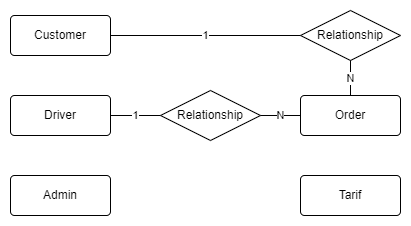

The diagram above was exported from draw.io. Its source (the exported page's mxGraphModel, read from the mxfile embedded in the PNG):
<mxGraphModel dx="868" dy="403" grid="1" gridSize="10" guides="1" tooltips="1" connect="1" arrows="1" fold="1" page="1" pageScale="1" pageWidth="827" pageHeight="1169" math="0" shadow="0">
  <root>
    <mxCell id="0" />
    <mxCell id="1" parent="0" />
    <mxCell id="6AV_CVMUy0SZ6RTpncye-1" value="Driver" style="rounded=1;arcSize=10;whiteSpace=wrap;html=1;align=center;" parent="1" vertex="1">
      <mxGeometry x="90" y="200" width="100" height="40" as="geometry" />
    </mxCell>
    <mxCell id="6AV_CVMUy0SZ6RTpncye-2" value="Customer" style="rounded=1;arcSize=10;whiteSpace=wrap;html=1;align=center;" parent="1" vertex="1">
      <mxGeometry x="90" y="120" width="100" height="40" as="geometry" />
    </mxCell>
    <mxCell id="6AV_CVMUy0SZ6RTpncye-3" value="Admin" style="rounded=1;arcSize=10;whiteSpace=wrap;html=1;align=center;" parent="1" vertex="1">
      <mxGeometry x="90" y="280" width="100" height="40" as="geometry" />
    </mxCell>
    <mxCell id="6AV_CVMUy0SZ6RTpncye-4" value="Order" style="rounded=1;arcSize=10;whiteSpace=wrap;html=1;align=center;" parent="1" vertex="1">
      <mxGeometry x="380" y="200" width="100" height="40" as="geometry" />
    </mxCell>
    <mxCell id="6AV_CVMUy0SZ6RTpncye-5" value="Tarif" style="rounded=1;arcSize=10;whiteSpace=wrap;html=1;align=center;" parent="1" vertex="1">
      <mxGeometry x="380" y="280" width="100" height="40" as="geometry" />
    </mxCell>
    <mxCell id="6AV_CVMUy0SZ6RTpncye-6" value="Relationship" style="shape=rhombus;perimeter=rhombusPerimeter;whiteSpace=wrap;html=1;align=center;" parent="1" vertex="1">
      <mxGeometry x="240" y="195" width="100" height="50" as="geometry" />
    </mxCell>
    <mxCell id="6AV_CVMUy0SZ6RTpncye-10" value="Relationship" style="shape=rhombus;perimeter=rhombusPerimeter;whiteSpace=wrap;html=1;align=center;" parent="1" vertex="1">
      <mxGeometry x="380" y="115" width="100" height="50" as="geometry" />
    </mxCell>
    <mxCell id="6AV_CVMUy0SZ6RTpncye-14" value="N" style="endArrow=none;html=1;rounded=0;exitX=0.5;exitY=1;exitDx=0;exitDy=0;entryX=0.5;entryY=0;entryDx=0;entryDy=0;" parent="1" source="6AV_CVMUy0SZ6RTpncye-10" target="6AV_CVMUy0SZ6RTpncye-4" edge="1">
      <mxGeometry relative="1" as="geometry">
        <mxPoint x="330" y="290" as="sourcePoint" />
        <mxPoint x="490" y="290" as="targetPoint" />
      </mxGeometry>
    </mxCell>
    <mxCell id="6AV_CVMUy0SZ6RTpncye-15" value="1" style="endArrow=none;html=1;rounded=0;exitX=1;exitY=0.5;exitDx=0;exitDy=0;entryX=0;entryY=0.5;entryDx=0;entryDy=0;" parent="1" source="6AV_CVMUy0SZ6RTpncye-2" target="6AV_CVMUy0SZ6RTpncye-10" edge="1">
      <mxGeometry relative="1" as="geometry">
        <mxPoint x="440" y="170" as="sourcePoint" />
        <mxPoint x="440" y="210" as="targetPoint" />
      </mxGeometry>
    </mxCell>
    <mxCell id="6AV_CVMUy0SZ6RTpncye-16" value="1" style="endArrow=none;html=1;rounded=0;exitX=1;exitY=0.5;exitDx=0;exitDy=0;entryX=0;entryY=0.5;entryDx=0;entryDy=0;" parent="1" source="6AV_CVMUy0SZ6RTpncye-1" target="6AV_CVMUy0SZ6RTpncye-6" edge="1">
      <mxGeometry relative="1" as="geometry">
        <mxPoint x="200" y="150" as="sourcePoint" />
        <mxPoint x="390" y="150" as="targetPoint" />
      </mxGeometry>
    </mxCell>
    <mxCell id="6AV_CVMUy0SZ6RTpncye-17" value="N" style="endArrow=none;html=1;rounded=0;exitX=1;exitY=0.5;exitDx=0;exitDy=0;entryX=0;entryY=0.5;entryDx=0;entryDy=0;" parent="1" source="6AV_CVMUy0SZ6RTpncye-6" target="6AV_CVMUy0SZ6RTpncye-4" edge="1">
      <mxGeometry relative="1" as="geometry">
        <mxPoint x="210" y="160" as="sourcePoint" />
        <mxPoint x="400" y="160" as="targetPoint" />
      </mxGeometry>
    </mxCell>
  </root>
</mxGraphModel>